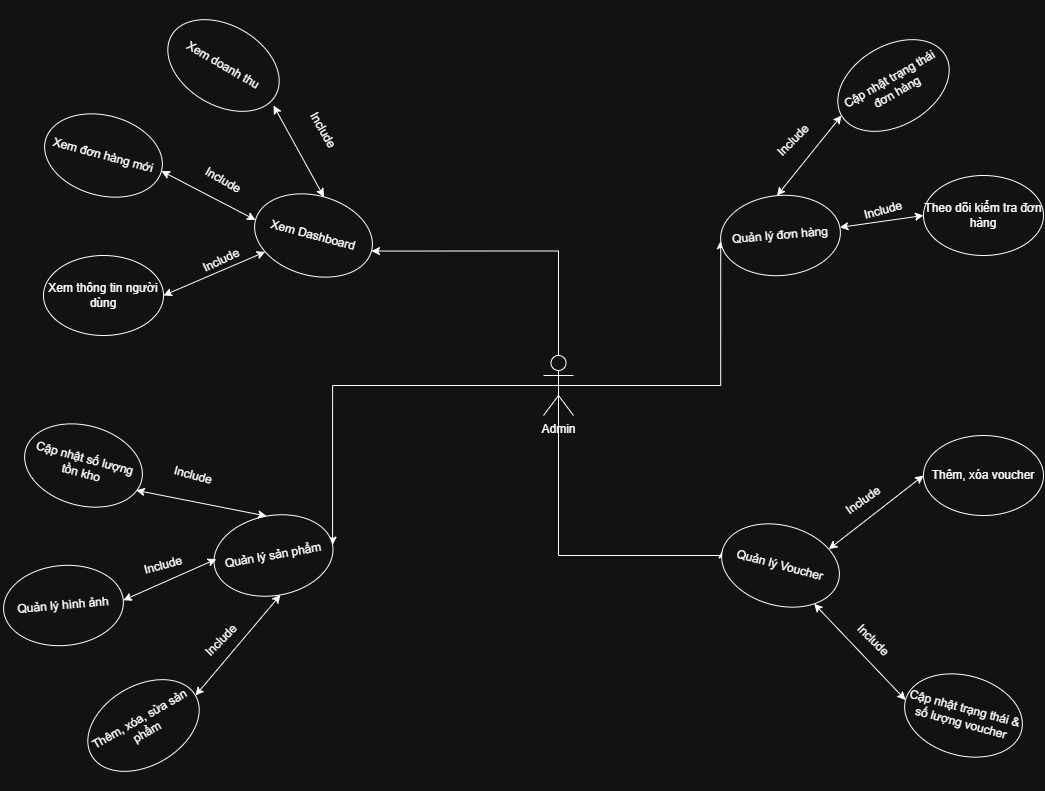

The diagram above was exported from draw.io. Its source (the exported page's mxGraphModel, read from the mxfile embedded in the PNG):
<mxGraphModel dx="1042" dy="696" grid="1" gridSize="10" guides="1" tooltips="1" connect="1" arrows="1" fold="1" page="1" pageScale="1" pageWidth="1654" pageHeight="2336" math="0" shadow="0">
  <root>
    <mxCell id="0" />
    <mxCell id="1" parent="0" />
    <mxCell id="bGURYBtjXCEzBRLMNBq6-18" style="edgeStyle=orthogonalEdgeStyle;rounded=0;orthogonalLoop=1;jettySize=auto;html=1;exitX=0.5;exitY=0.5;exitDx=0;exitDy=0;exitPerimeter=0;entryX=1;entryY=0.5;entryDx=0;entryDy=0;" edge="1" parent="1" source="bGURYBtjXCEzBRLMNBq6-1" target="bGURYBtjXCEzBRLMNBq6-2">
      <mxGeometry relative="1" as="geometry">
        <Array as="points">
          <mxPoint x="665" y="296" />
        </Array>
      </mxGeometry>
    </mxCell>
    <mxCell id="bGURYBtjXCEzBRLMNBq6-19" style="edgeStyle=orthogonalEdgeStyle;rounded=0;orthogonalLoop=1;jettySize=auto;html=1;exitX=0.5;exitY=0.5;exitDx=0;exitDy=0;exitPerimeter=0;entryX=0;entryY=0.5;entryDx=0;entryDy=0;" edge="1" parent="1" source="bGURYBtjXCEzBRLMNBq6-1" target="bGURYBtjXCEzBRLMNBq6-4">
      <mxGeometry relative="1" as="geometry" />
    </mxCell>
    <mxCell id="bGURYBtjXCEzBRLMNBq6-20" style="edgeStyle=orthogonalEdgeStyle;rounded=0;orthogonalLoop=1;jettySize=auto;html=1;exitX=0.5;exitY=0.5;exitDx=0;exitDy=0;exitPerimeter=0;entryX=0;entryY=0.5;entryDx=0;entryDy=0;" edge="1" parent="1" source="bGURYBtjXCEzBRLMNBq6-1" target="bGURYBtjXCEzBRLMNBq6-5">
      <mxGeometry relative="1" as="geometry">
        <Array as="points">
          <mxPoint x="665" y="600" />
          <mxPoint x="829" y="600" />
        </Array>
      </mxGeometry>
    </mxCell>
    <mxCell id="bGURYBtjXCEzBRLMNBq6-21" style="edgeStyle=orthogonalEdgeStyle;rounded=0;orthogonalLoop=1;jettySize=auto;html=1;exitX=0.5;exitY=0.5;exitDx=0;exitDy=0;exitPerimeter=0;entryX=1;entryY=0.5;entryDx=0;entryDy=0;" edge="1" parent="1" source="bGURYBtjXCEzBRLMNBq6-1" target="bGURYBtjXCEzBRLMNBq6-3">
      <mxGeometry relative="1" as="geometry" />
    </mxCell>
    <mxCell id="bGURYBtjXCEzBRLMNBq6-1" value="Admin" style="shape=umlActor;verticalLabelPosition=bottom;verticalAlign=top;html=1;outlineConnect=0;" vertex="1" parent="1">
      <mxGeometry x="650" y="400" width="30" height="60" as="geometry" />
    </mxCell>
    <mxCell id="bGURYBtjXCEzBRLMNBq6-2" value="Xem Dashboard" style="ellipse;whiteSpace=wrap;html=1;rotation=15;" vertex="1" parent="1">
      <mxGeometry x="360" y="240" width="120" height="80" as="geometry" />
    </mxCell>
    <mxCell id="bGURYBtjXCEzBRLMNBq6-3" value="Quản lý sản phẩm" style="ellipse;whiteSpace=wrap;html=1;rotation=-10;" vertex="1" parent="1">
      <mxGeometry x="320" y="560" width="120" height="80" as="geometry" />
    </mxCell>
    <mxCell id="bGURYBtjXCEzBRLMNBq6-4" value="Quản lý đơn hàng" style="ellipse;whiteSpace=wrap;html=1;rotation=-5;" vertex="1" parent="1">
      <mxGeometry x="827" y="240" width="120" height="80" as="geometry" />
    </mxCell>
    <mxCell id="bGURYBtjXCEzBRLMNBq6-5" value="Quản lý Voucher" style="ellipse;whiteSpace=wrap;html=1;rotation=15;" vertex="1" parent="1">
      <mxGeometry x="827" y="570" width="120" height="80" as="geometry" />
    </mxCell>
    <mxCell id="bGURYBtjXCEzBRLMNBq6-6" value="Xem thông tin người dùng" style="ellipse;whiteSpace=wrap;html=1;" vertex="1" parent="1">
      <mxGeometry x="150" y="300" width="120" height="80" as="geometry" />
    </mxCell>
    <mxCell id="bGURYBtjXCEzBRLMNBq6-7" value="Xem đơn hàng mới" style="ellipse;whiteSpace=wrap;html=1;rotation=15;" vertex="1" parent="1">
      <mxGeometry x="150" y="160" width="120" height="80" as="geometry" />
    </mxCell>
    <mxCell id="bGURYBtjXCEzBRLMNBq6-8" value="Xem doanh thu" style="ellipse;whiteSpace=wrap;html=1;rotation=30;" vertex="1" parent="1">
      <mxGeometry x="270" y="70" width="120" height="80" as="geometry" />
    </mxCell>
    <mxCell id="bGURYBtjXCEzBRLMNBq6-9" value="Thêm, xóa, sửa sản phẩm" style="ellipse;whiteSpace=wrap;html=1;rotation=-30;" vertex="1" parent="1">
      <mxGeometry x="190" y="730" width="120" height="80" as="geometry" />
    </mxCell>
    <mxCell id="bGURYBtjXCEzBRLMNBq6-10" value="Quản lý hình ảnh" style="ellipse;whiteSpace=wrap;html=1;rotation=-5;" vertex="1" parent="1">
      <mxGeometry x="110" y="610" width="120" height="80" as="geometry" />
    </mxCell>
    <mxCell id="bGURYBtjXCEzBRLMNBq6-11" value="Cập nhật số lượng tồn kho" style="ellipse;whiteSpace=wrap;html=1;rotation=15;" vertex="1" parent="1">
      <mxGeometry x="130" y="470" width="120" height="80" as="geometry" />
    </mxCell>
    <mxCell id="bGURYBtjXCEzBRLMNBq6-12" value="Cập nhật trạng thái đơn hàng" style="ellipse;whiteSpace=wrap;html=1;rotation=-30;" vertex="1" parent="1">
      <mxGeometry x="940" y="90" width="120" height="80" as="geometry" />
    </mxCell>
    <mxCell id="bGURYBtjXCEzBRLMNBq6-13" value="Theo dõi kiểm tra đơn hàng" style="ellipse;whiteSpace=wrap;html=1;" vertex="1" parent="1">
      <mxGeometry x="1030" y="220" width="120" height="80" as="geometry" />
    </mxCell>
    <mxCell id="bGURYBtjXCEzBRLMNBq6-16" value="Thêm, xóa voucher" style="ellipse;whiteSpace=wrap;html=1;rotation=0;" vertex="1" parent="1">
      <mxGeometry x="1030" y="480" width="120" height="80" as="geometry" />
    </mxCell>
    <mxCell id="bGURYBtjXCEzBRLMNBq6-17" value="Cập nhật trạng thái &amp;amp; số lượng voucher" style="ellipse;whiteSpace=wrap;html=1;rotation=15;" vertex="1" parent="1">
      <mxGeometry x="1010" y="720" width="120" height="80" as="geometry" />
    </mxCell>
    <mxCell id="bGURYBtjXCEzBRLMNBq6-22" value="" style="endArrow=classic;startArrow=classic;html=1;rounded=0;exitX=0.5;exitY=0;exitDx=0;exitDy=0;entryX=1.028;entryY=0.621;entryDx=0;entryDy=0;entryPerimeter=0;" edge="1" parent="1" source="bGURYBtjXCEzBRLMNBq6-2" target="bGURYBtjXCEzBRLMNBq6-8">
      <mxGeometry width="50" height="50" relative="1" as="geometry">
        <mxPoint x="550" y="330" as="sourcePoint" />
        <mxPoint x="600" y="280" as="targetPoint" />
      </mxGeometry>
    </mxCell>
    <mxCell id="bGURYBtjXCEzBRLMNBq6-23" value="" style="endArrow=classic;startArrow=classic;html=1;rounded=0;exitX=1;exitY=0.5;exitDx=0;exitDy=0;entryX=0;entryY=0.5;entryDx=0;entryDy=0;" edge="1" parent="1" source="bGURYBtjXCEzBRLMNBq6-7" target="bGURYBtjXCEzBRLMNBq6-2">
      <mxGeometry width="50" height="50" relative="1" as="geometry">
        <mxPoint x="550" y="330" as="sourcePoint" />
        <mxPoint x="600" y="280" as="targetPoint" />
      </mxGeometry>
    </mxCell>
    <mxCell id="bGURYBtjXCEzBRLMNBq6-24" value="" style="endArrow=classic;startArrow=classic;html=1;rounded=0;exitX=1;exitY=0.5;exitDx=0;exitDy=0;entryX=0;entryY=1;entryDx=0;entryDy=0;" edge="1" parent="1" source="bGURYBtjXCEzBRLMNBq6-6" target="bGURYBtjXCEzBRLMNBq6-2">
      <mxGeometry width="50" height="50" relative="1" as="geometry">
        <mxPoint x="550" y="330" as="sourcePoint" />
        <mxPoint x="600" y="280" as="targetPoint" />
      </mxGeometry>
    </mxCell>
    <mxCell id="bGURYBtjXCEzBRLMNBq6-25" value="" style="endArrow=classic;startArrow=classic;html=1;rounded=0;entryX=0.978;entryY=0.629;entryDx=0;entryDy=0;entryPerimeter=0;exitX=0.5;exitY=0;exitDx=0;exitDy=0;" edge="1" parent="1" source="bGURYBtjXCEzBRLMNBq6-3" target="bGURYBtjXCEzBRLMNBq6-11">
      <mxGeometry width="50" height="50" relative="1" as="geometry">
        <mxPoint x="410" y="560" as="sourcePoint" />
        <mxPoint x="460" y="510" as="targetPoint" />
      </mxGeometry>
    </mxCell>
    <mxCell id="bGURYBtjXCEzBRLMNBq6-26" value="" style="endArrow=classic;startArrow=classic;html=1;rounded=0;entryX=1;entryY=0.5;entryDx=0;entryDy=0;exitX=0.025;exitY=0.42;exitDx=0;exitDy=0;exitPerimeter=0;" edge="1" parent="1" source="bGURYBtjXCEzBRLMNBq6-3" target="bGURYBtjXCEzBRLMNBq6-10">
      <mxGeometry width="50" height="50" relative="1" as="geometry">
        <mxPoint x="410" y="560" as="sourcePoint" />
        <mxPoint x="460" y="510" as="targetPoint" />
      </mxGeometry>
    </mxCell>
    <mxCell id="bGURYBtjXCEzBRLMNBq6-27" value="" style="endArrow=classic;startArrow=classic;html=1;rounded=0;entryX=1;entryY=0.5;entryDx=0;entryDy=0;exitX=0.5;exitY=1;exitDx=0;exitDy=0;" edge="1" parent="1" source="bGURYBtjXCEzBRLMNBq6-3" target="bGURYBtjXCEzBRLMNBq6-9">
      <mxGeometry width="50" height="50" relative="1" as="geometry">
        <mxPoint x="410" y="560" as="sourcePoint" />
        <mxPoint x="460" y="510" as="targetPoint" />
      </mxGeometry>
    </mxCell>
    <mxCell id="bGURYBtjXCEzBRLMNBq6-28" value="" style="endArrow=classic;startArrow=classic;html=1;rounded=0;entryX=0;entryY=0.5;entryDx=0;entryDy=0;exitX=0.5;exitY=0;exitDx=0;exitDy=0;" edge="1" parent="1" source="bGURYBtjXCEzBRLMNBq6-4" target="bGURYBtjXCEzBRLMNBq6-12">
      <mxGeometry width="50" height="50" relative="1" as="geometry">
        <mxPoint x="950" y="270" as="sourcePoint" />
        <mxPoint x="1000" y="220" as="targetPoint" />
      </mxGeometry>
    </mxCell>
    <mxCell id="bGURYBtjXCEzBRLMNBq6-29" value="" style="endArrow=classic;startArrow=classic;html=1;rounded=0;entryX=0;entryY=0.5;entryDx=0;entryDy=0;" edge="1" parent="1" source="bGURYBtjXCEzBRLMNBq6-4" target="bGURYBtjXCEzBRLMNBq6-13">
      <mxGeometry width="50" height="50" relative="1" as="geometry">
        <mxPoint x="950" y="270" as="sourcePoint" />
        <mxPoint x="1000" y="220" as="targetPoint" />
      </mxGeometry>
    </mxCell>
    <mxCell id="bGURYBtjXCEzBRLMNBq6-30" value="" style="endArrow=classic;startArrow=classic;html=1;rounded=0;exitX=1;exitY=0;exitDx=0;exitDy=0;entryX=0;entryY=0.5;entryDx=0;entryDy=0;" edge="1" parent="1" source="bGURYBtjXCEzBRLMNBq6-5" target="bGURYBtjXCEzBRLMNBq6-16">
      <mxGeometry width="50" height="50" relative="1" as="geometry">
        <mxPoint x="940" y="470" as="sourcePoint" />
        <mxPoint x="990" y="420" as="targetPoint" />
      </mxGeometry>
    </mxCell>
    <mxCell id="bGURYBtjXCEzBRLMNBq6-31" value="" style="endArrow=classic;startArrow=classic;html=1;rounded=0;entryX=0;entryY=0.5;entryDx=0;entryDy=0;exitX=1;exitY=1;exitDx=0;exitDy=0;" edge="1" parent="1" source="bGURYBtjXCEzBRLMNBq6-5" target="bGURYBtjXCEzBRLMNBq6-17">
      <mxGeometry width="50" height="50" relative="1" as="geometry">
        <mxPoint x="920" y="660" as="sourcePoint" />
        <mxPoint x="910" y="560" as="targetPoint" />
        <Array as="points" />
      </mxGeometry>
    </mxCell>
    <mxCell id="bGURYBtjXCEzBRLMNBq6-32" value="Include" style="text;html=1;whiteSpace=wrap;strokeColor=none;fillColor=none;align=center;verticalAlign=middle;rounded=0;rotation=60;" vertex="1" parent="1">
      <mxGeometry x="400" y="160" width="60" height="30" as="geometry" />
    </mxCell>
    <mxCell id="bGURYBtjXCEzBRLMNBq6-33" value="Include" style="text;html=1;whiteSpace=wrap;strokeColor=none;fillColor=none;align=center;verticalAlign=middle;rounded=0;rotation=30;" vertex="1" parent="1">
      <mxGeometry x="300.00038105676657" y="210.00076211353317" width="60" height="30" as="geometry" />
    </mxCell>
    <mxCell id="bGURYBtjXCEzBRLMNBq6-34" value="Include" style="text;html=1;whiteSpace=wrap;strokeColor=none;fillColor=none;align=center;verticalAlign=middle;rounded=0;rotation=-25;" vertex="1" parent="1">
      <mxGeometry x="297.9903810567666" y="290.00076211353314" width="60" height="30" as="geometry" />
    </mxCell>
    <mxCell id="bGURYBtjXCEzBRLMNBq6-35" value="Include" style="text;html=1;whiteSpace=wrap;strokeColor=none;fillColor=none;align=center;verticalAlign=middle;rounded=0;rotation=15;" vertex="1" parent="1">
      <mxGeometry x="270.00038105676657" y="505.00076211353314" width="60" height="30" as="geometry" />
    </mxCell>
    <mxCell id="bGURYBtjXCEzBRLMNBq6-36" value="Include" style="text;html=1;whiteSpace=wrap;strokeColor=none;fillColor=none;align=center;verticalAlign=middle;rounded=0;rotation=-15;" vertex="1" parent="1">
      <mxGeometry x="240.00038105676657" y="595.0007621135331" width="60" height="30" as="geometry" />
    </mxCell>
    <mxCell id="bGURYBtjXCEzBRLMNBq6-37" value="Include" style="text;html=1;whiteSpace=wrap;strokeColor=none;fillColor=none;align=center;verticalAlign=middle;rounded=0;rotation=-45;" vertex="1" parent="1">
      <mxGeometry x="297.9903810567666" y="670.0007621135331" width="60" height="30" as="geometry" />
    </mxCell>
    <mxCell id="bGURYBtjXCEzBRLMNBq6-38" value="Include" style="text;html=1;whiteSpace=wrap;strokeColor=none;fillColor=none;align=center;verticalAlign=middle;rounded=0;rotation=-45;" vertex="1" parent="1">
      <mxGeometry x="870.0003810567666" y="170.00076211353317" width="60" height="30" as="geometry" />
    </mxCell>
    <mxCell id="bGURYBtjXCEzBRLMNBq6-39" value="Include" style="text;html=1;whiteSpace=wrap;strokeColor=none;fillColor=none;align=center;verticalAlign=middle;rounded=0;rotation=-15;" vertex="1" parent="1">
      <mxGeometry x="960.0003810567666" y="240.00076211353317" width="60" height="30" as="geometry" />
    </mxCell>
    <mxCell id="bGURYBtjXCEzBRLMNBq6-40" value="Include" style="text;html=1;whiteSpace=wrap;strokeColor=none;fillColor=none;align=center;verticalAlign=middle;rounded=0;rotation=-35;" vertex="1" parent="1">
      <mxGeometry x="940.0003810567666" y="530.0007621135331" width="60" height="30" as="geometry" />
    </mxCell>
    <mxCell id="bGURYBtjXCEzBRLMNBq6-41" value="Include" style="text;html=1;whiteSpace=wrap;strokeColor=none;fillColor=none;align=center;verticalAlign=middle;rounded=0;rotation=45;" vertex="1" parent="1">
      <mxGeometry x="950.0003810567666" y="670.0007621135331" width="60" height="30" as="geometry" />
    </mxCell>
  </root>
</mxGraphModel>